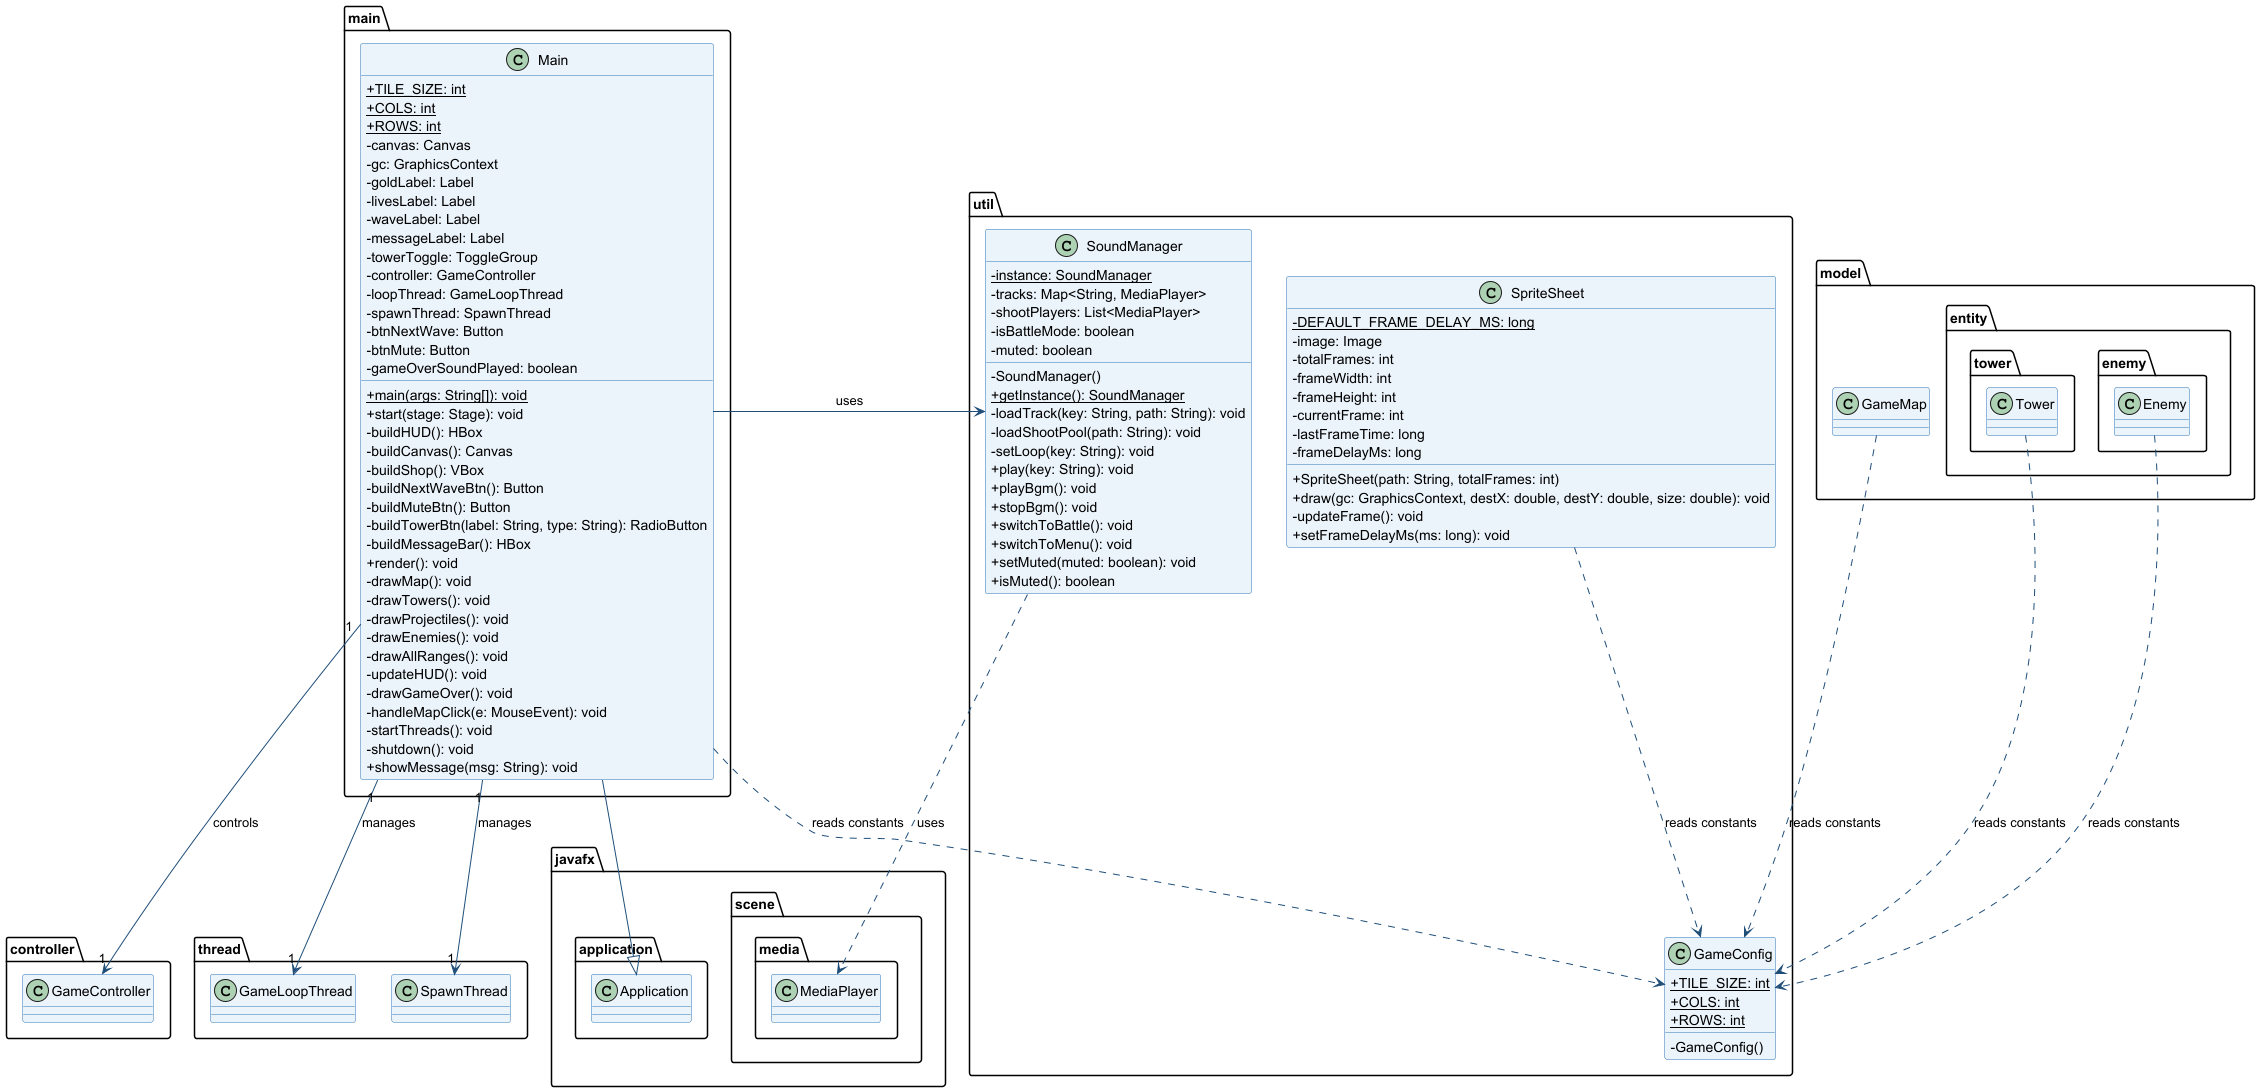

The diagram above was rendered by PlantUML. Its source (embedded in the PNG):
@startuml TowerDefense_UIUtil
skinparam classAttributeIconSize 0
skinparam backgroundColor white
skinparam class {
    BackgroundColor #EBF3FB
    BorderColor #2E75B6
    ArrowColor #1F4E79
}

' ==================== UI ====================

class main.Main {
    + TILE_SIZE: int {static}
    + COLS: int {static}
    + ROWS: int {static}
    - canvas: Canvas
    - gc: GraphicsContext
    - goldLabel: Label
    - livesLabel: Label
    - waveLabel: Label
    - messageLabel: Label
    - towerToggle: ToggleGroup
    - controller: GameController
    - loopThread: GameLoopThread
    - spawnThread: SpawnThread
    - btnNextWave: Button
    - btnMute: Button
    - gameOverSoundPlayed: boolean
    + main(args: String[]): void {static}
    + start(stage: Stage): void
    - buildHUD(): HBox
    - buildCanvas(): Canvas
    - buildShop(): VBox
    - buildNextWaveBtn(): Button
    - buildMuteBtn(): Button
    - buildTowerBtn(label: String, type: String): RadioButton
    - buildMessageBar(): HBox
    + render(): void
    - drawMap(): void
    - drawTowers(): void
    - drawProjectiles(): void
    - drawEnemies(): void
    - drawAllRanges(): void
    - updateHUD(): void
    - drawGameOver(): void
    - handleMapClick(e: MouseEvent): void
    - startThreads(): void
    - shutdown(): void
    + showMessage(msg: String): void
}

' ==================== Util ====================

class util.GameConfig {
    + TILE_SIZE: int {static}
    + COLS: int {static}
    + ROWS: int {static}
    - GameConfig()
}

class util.SoundManager {
    - instance: SoundManager {static}
    - tracks: Map<String, MediaPlayer>
    - shootPlayers: List<MediaPlayer>
    - isBattleMode: boolean
    - muted: boolean
    - SoundManager()
    + getInstance(): SoundManager {static}
    - loadTrack(key: String, path: String): void
    - loadShootPool(path: String): void
    - setLoop(key: String): void
    + play(key: String): void
    + playBgm(): void
    + stopBgm(): void
    + switchToBattle(): void
    + switchToMenu(): void
    + setMuted(muted: boolean): void
    + isMuted(): boolean
}

class util.SpriteSheet {
    - DEFAULT_FRAME_DELAY_MS: long {static}
    - image: Image
    - totalFrames: int
    - frameWidth: int
    - frameHeight: int
    - currentFrame: int
    - lastFrameTime: long
    - frameDelayMs: long
    + SpriteSheet(path: String, totalFrames: int)
    + draw(gc: GraphicsContext, destX: double, destY: double, size: double): void
    - updateFrame(): void
    + setFrameDelayMs(ms: long): void
}

' ==================== Inheritance ====================

javafx.application.Application <|-- main.Main

' ==================== Association ====================
' Main holds long-term references to controller and threads

main.Main "1" --> "1" controller.GameController : controls
main.Main "1" --> "1" thread.GameLoopThread : manages
main.Main "1" --> "1" thread.SpawnThread : manages

' Main uses SoundManager (association via getInstance)
main.Main --> util.SoundManager : uses

' ==================== Dependency ====================
' Main depends on GameConfig for TILE_SIZE, COLS, ROWS (read static fields)

main.Main ..> util.GameConfig : reads constants

' SpriteSheet is used by Enemy classes (shown in Entity diagram)
' SoundManager is singleton - no ownership

' SoundManager uses MediaPlayer internally (dependency on JavaFX)
util.SoundManager ..> javafx.scene.media.MediaPlayer : uses

' GameConfig is read by Tower, Enemy, GameMap, SpriteSheet (dependency)
model.entity.tower.Tower ..> util.GameConfig : reads constants
model.entity.enemy.Enemy ..> util.GameConfig : reads constants
model.GameMap ..> util.GameConfig : reads constants
util.SpriteSheet ..> util.GameConfig : reads constants

@enduml